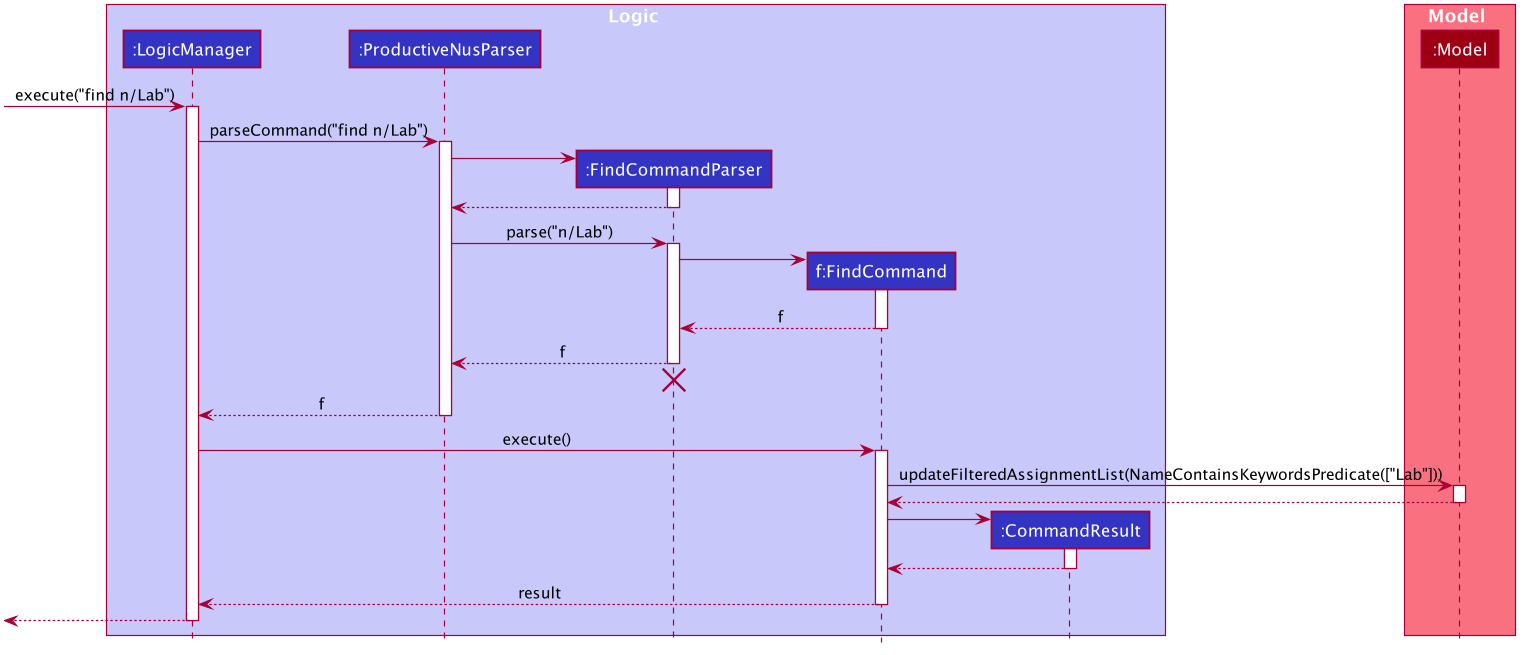

The diagram above was rendered by PlantUML. Its source (embedded in the PNG):
@startuml









skinparam BackgroundColor #FFFFFFF

skinparam Shadowing false

skinparam Class {
    FontColor #FFFFFF
    BorderThickness 1
    BorderColor #FFFFFF
    StereotypeFontColor #FFFFFF
    FontName Arial
}

skinparam Actor {
    BorderColor #000000
    Color #000000
    FontName Arial
}

skinparam Sequence {
    MessageAlign center
    BoxFontSize 15
    BoxPadding 0
    BoxFontColor #FFFFFF
    FontName Arial
}

skinparam Participant {
    FontColor #FFFFFFF
    Padding 20
}

skinparam MinClassWidth 50
skinparam ParticipantPadding 10
skinparam Shadowing false
skinparam DefaultTextAlignment center
skinparam packageStyle Rectangle

hide footbox
hide members
hide circle

box Logic #C8C8FA
participant ":LogicManager" as LogicManager #3333C4
participant ":ProductiveNusParser" as ProductiveNusParser #3333C4
participant ":FindCommandParser" as FindCommandParser #3333C4
participant "f:FindCommand" as FindCommand #3333C4
participant ":CommandResult" as CommandResult #3333C4
end box

box Model #F97181
participant ":Model" as Model #9D0012
end box

[-> LogicManager : execute("find n/Lab")
activate LogicManager

LogicManager -> ProductiveNusParser : parseCommand("find n/Lab")
activate ProductiveNusParser

create FindCommandParser
ProductiveNusParser -> FindCommandParser
activate FindCommandParser

FindCommandParser --> ProductiveNusParser
deactivate FindCommandParser

ProductiveNusParser -> FindCommandParser : parse("n/Lab")
activate FindCommandParser

create FindCommand
FindCommandParser -> FindCommand
activate FindCommand

FindCommand --> FindCommandParser : f
deactivate FindCommand

FindCommandParser --> ProductiveNusParser : f
deactivate FindCommandParser
FindCommandParser -[hidden]-> ProductiveNusParser
destroy FindCommandParser

ProductiveNusParser --> LogicManager : f
deactivate ProductiveNusParser

LogicManager -> FindCommand : execute()
activate FindCommand

FindCommand -> Model : updateFilteredAssignmentList(NameContainsKeywordsPredicate(["Lab"]))
activate Model

Model --> FindCommand
deactivate Model

create CommandResult
FindCommand -> CommandResult
activate CommandResult

CommandResult --> FindCommand
deactivate CommandResult

FindCommand --> LogicManager : result
deactivate FindCommand

[<--LogicManager
deactivate LogicManager
@enduml